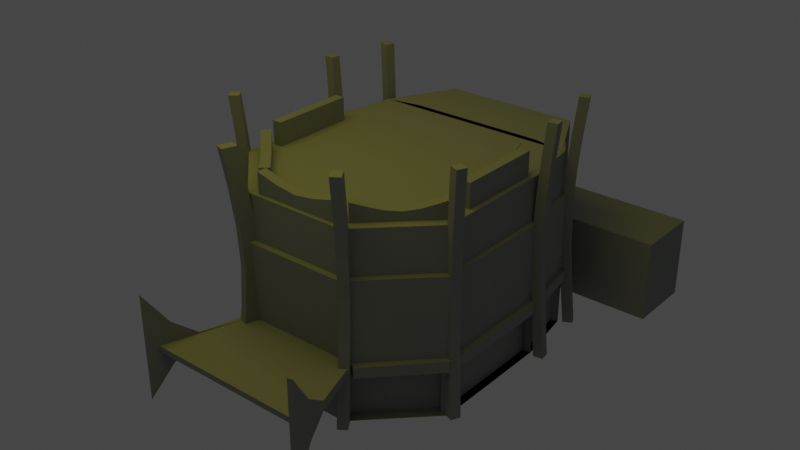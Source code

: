 # Source: hrodno.blend  (saved by Blender 3.3.6; exported with 4.5.12 LTS)
import bpy
from mathutils import Matrix  # noqa: F401  (used for matrix-valued properties, if any)

bpy.ops.wm.read_factory_settings(use_empty=True)
scene = bpy.context.scene
scene.name = 'Scene'

# ---- collections
col_hrodnotheatre = bpy.data.collections.new('HrodnoTheatre'); scene.collection.children.link(col_hrodnotheatre)

# ---- materials (node trees are filled in below, after node groups)
mat_wall = bpy.data.materials.new('wall')
mat_wall.use_transparent_shadow = False

# ---- material node trees
mat_wall.use_nodes = True; mat_wall.node_tree.nodes.clear()
_N = mat_wall.node_tree.nodes; _L = mat_wall.node_tree.links
n0 = _N.new('ShaderNodeBsdfPrincipled'); n0.name = 'Principled BSDF'; n0.location = (10, 300)
n0.distribution = 'GGX'
n0.subsurface_method = 'RANDOM_WALK_SKIN'
n0.inputs[0].default_value = (0.292, 0.3108, 0.2908, 1.0)
n0.inputs[2].default_value = 0.9961
n0.inputs[3].default_value = 1.45
n0.inputs[27].default_value = (0.0, 0.0, 0.0, 1.0)
n0.inputs[28].default_value = 1.0
n1 = _N.new('ShaderNodeOutputMaterial'); n1.name = 'Material Output'; n1.location = (300, 300)
_L.new(n0.outputs[0], n1.inputs[0])
n1.is_active_output = True

# ---- world
world_world = bpy.data.worlds.new('World'); scene.world = world_world
world_world.use_nodes = True; world_world.node_tree.nodes.clear()
_N = world_world.node_tree.nodes; _L = world_world.node_tree.links
n0 = _N.new('ShaderNodeOutputWorld'); n0.name = 'World Output'; n0.location = (300, 300)
n1 = _N.new('ShaderNodeBackground'); n1.name = 'Background'; n1.location = (10, 300)
n1.inputs[0].default_value = (0.05088, 0.05088, 0.05088, 1.0)
_L.new(n1.outputs[0], n0.inputs[0])
n0.is_active_output = True
world_world.color = (0.05088, 0.05088, 0.05088)
world_world.use_sun_shadow = False
world_world.sun_shadow_jitter_overblur = 0.0

# ---- lights
light_area = bpy.data.lights.new('Area', 'AREA')
light_area.color = (1.0, 0.8651, 0.0648)
light_area.transmission_factor = 0.0
light_area.energy = 2.356e+04
light_area.shadow_soft_size = 100.0
light_area.shadow_maximum_resolution = 0.006
light_area.use_absolute_resolution = True
light_area.size = 100.0
light_area.size_y = 1.0

# ---- meshes
me_cube_017 = bpy.data.meshes.new('Cube.017')
me_cube_017.from_pydata([(-1.0, -1.0, -1.123), (-1.0, -1.0, 0.7576), (-1.0, 1.0, -1.123), (-1.0, 1.0, 0.7576), (1.0, -1.0, -1.123), (1.0, -1.0, 0.7576), (1.0, 1.0, -1.123), (1.0, 1.0, 0.7576), (0.0, 1.0, -1.62), (0.0, 1.0, 0.06431), (0.0, -1.0, -1.62), (0.0, -1.0, 0.06431), (0.5, 1.0, 0.307), (0.5, -1.0, -1.45), (0.5, 1.0, -1.45), (0.5, -1.0, 0.307), (-0.5, 1.0, -1.45), (-0.5, -1.0, 0.307), (-0.5, 1.0, 0.307), (-0.5, -1.0, -1.45), (-1.295, -2.662, -15.65), (-1.231, -1.375, -0.8927), (-2.551, 49.73, -15.65), (-2.426, 48.44, -0.8927), (1.295, -2.662, -15.65), (1.23, -1.375, -0.8927), (2.551, 49.73, -15.65), (2.425, 48.44, -0.8927), (-2.843, 36.63, -15.65), (-2.843, 23.53, -15.65), (-2.843, 10.43, -15.65), (-2.703, 11.08, -0.8927), (-2.703, 23.53, -0.8927), (-2.703, 35.98, -0.8927), (2.801, 10.43, -15.65), (2.801, 23.53, -15.65), (2.801, 36.63, -15.65), (2.663, 35.98, -0.8927), (2.663, 23.53, -0.8927), (2.663, 11.08, -0.8927), (-1.933, 35.68, -0.8927), (-1.522, 46.36, -0.8927), (1.529, 46.36, -0.8927), (1.988, 11.93, -0.8927), (1.213, 0.7045, -0.8927), (-1.209, 0.7045, -0.8927), (-1.933, 11.86, -0.8927), (-1.933, 23.53, -0.8927), (1.988, 35.59, -0.8927), (1.988, 23.53, -0.8927), (-2.144, 36.63, -0.8927), (-1.64, 49.73, -0.8927), (1.64, 49.73, -0.8927), (2.199, 10.43, -0.8927), (1.294, -1.068, -0.8927), (-1.294, -1.068, -0.8927), (-2.144, 10.43, -0.8927), (-2.144, 23.53, -0.8927), (2.199, 36.63, -0.8927), (2.199, 23.53, -0.8927), (-1.933, 35.68, -0.8489), (1.988, 35.59, -0.8489), (-1.933, 23.53, -0.8489), (1.988, 23.53, -0.8489), (-1.933, 11.86, -0.8489), (1.988, 11.93, -0.8489), (-1.522, 46.36, -0.8489), (1.529, 46.36, -0.8489), (1.213, 0.7045, -0.8489), (-1.209, 0.7045, -0.8489), (-1.64, 62.42, -0.8927), (-1.64, 62.42, -15.65), (1.64, 62.42, -15.65), (1.64, 62.42, -0.8927), (-1.294, -2.666, -4.514), (-2.551, 49.73, -4.514), (2.551, 49.73, -4.514), (1.294, -2.666, -4.514), (2.801, 36.63, -4.514), (2.801, 23.53, -4.514), (2.801, 10.43, -4.514), (-2.843, 10.43, -4.514), (-2.843, 23.53, -4.514), (-2.843, 36.63, -4.514), (-1.64, 62.42, -4.514), (1.64, 62.42, -4.514), (-1.252, -1.598, -4.455), (-1.252, -1.598, -0.9518), (-2.75, 36.41, -0.9518), (-2.468, 49.08, -0.9518), (2.709, 11.07, -0.9518), (1.251, -1.598, -0.9518), (-2.75, 11.07, -0.9518), (-2.75, 23.74, -0.9518), (2.468, 49.08, -0.9518), (2.709, 36.41, -0.9518), (2.709, 23.74, -0.9518), (1.586, 61.36, -0.9518), (-1.587, 61.36, -0.9518), (-2.468, 49.08, -4.455), (2.468, 49.08, -4.455), (1.251, -1.598, -4.455), (2.709, 36.41, -4.455), (2.709, 23.74, -4.455), (2.709, 11.07, -4.455), (-2.75, 11.07, -4.455), (-2.75, 23.74, -4.455), (-2.75, 36.41, -4.455), (-1.587, 61.36, -4.455), (1.586, 61.36, -4.455), (-2.551, 49.73, -11.76), (2.551, 49.73, -11.76), (1.436, -1.774, -11.75), (2.801, 36.63, -11.76), (2.801, 23.53, -11.76), (2.801, 10.43, -11.76), (-2.843, 10.43, -11.76), (-2.843, 23.53, -11.76), (-2.843, 36.63, -11.76), (-1.64, 62.42, -11.76), (1.64, 62.42, -11.76), (-1.436, -1.774, -11.75), (-1.436, -1.774, -10.85), (-2.551, 49.73, -10.84), (2.551, 49.73, -10.84), (1.436, -1.774, -10.85), (2.801, 36.63, -10.84), (2.801, 23.53, -10.84), (2.801, 10.43, -10.84), (-2.843, 10.43, -10.84), (-2.843, 23.53, -10.84), (-2.843, 36.63, -10.84), (-1.64, 62.42, -10.84), (1.64, 62.42, -10.84), (-2.551, 49.73, -10.84), (-2.551, 49.73, -11.76), (2.551, 49.73, -10.84), (2.551, 49.73, -11.76), (1.436, -1.774, -10.85), (1.436, -1.774, -11.75), (2.801, 36.63, -10.84), (2.801, 36.63, -11.76), (2.801, 23.53, -10.84), (2.801, 23.53, -11.76), (2.801, 10.43, -10.84), (2.801, 10.43, -11.76), (-2.843, 10.43, -10.84), (-2.843, 10.43, -11.76), (-2.843, 23.53, -10.84), (-2.843, 23.53, -11.76), (-2.843, 36.63, -10.84), (-2.843, 36.63, -11.76), (-1.64, 62.42, -10.84), (-1.64, 62.42, -11.76), (1.64, 62.42, -10.84), (1.64, 62.42, -11.76), (-1.436, -1.774, -11.75), (-1.436, -1.774, -10.85), (1.576, -2.456, -10.87), (1.576, -2.456, -11.73), (2.892, 9.633, -10.84), (2.892, 9.633, -11.76), (2.933, 36.63, -10.84), (2.933, 36.63, -11.76), (2.933, 23.53, -10.84), (2.933, 23.53, -11.76), (2.933, 10.43, -10.84), (2.933, 10.43, -11.76), (2.652, 49.87, -10.84), (2.652, 49.87, -11.76), (2.901, 36.78, -10.84), (2.901, 36.78, -11.76), (2.669, 50.38, -10.84), (2.669, 50.38, -11.76), (1.758, 63.07, -10.84), (1.758, 63.07, -11.76), (2.031, -18.68, -11.07), (2.031, -18.68, -11.53), (-2.031, -18.68, -11.53), (-2.031, -18.68, -11.07), (-2.916, 9.786, -10.84), (-2.916, 9.786, -11.76), (-1.51, -2.421, -11.75), (-1.51, -2.421, -10.85), (-2.88, 10.43, -10.84), (-2.88, 10.43, -11.76), (-2.88, 23.53, -10.84), (-2.88, 23.53, -11.76), (-2.88, 36.63, -10.84), (-2.88, 36.63, -11.76), (-2.947, 10.43, -10.84), (-2.947, 10.43, -11.76), (-2.947, 23.53, -10.84), (-2.947, 23.53, -11.76), (-2.947, 36.63, -10.84), (-2.947, 36.63, -11.76), (-2.66, 49.91, -10.84), (-2.66, 49.91, -11.76), (-2.951, 36.81, -10.84), (-2.951, 36.81, -11.76), (-2.604, 50.01, -10.84), (-2.604, 50.01, -11.76), (-1.692, 62.71, -10.84), (-1.692, 62.71, -11.76), (-2.815, 10.67, -15.65), (-1.267, -2.42, -15.65), (-2.815, 10.67, -11.76), (-1.409, -1.532, -11.75), (-2.688, 36.63, -15.65), (-2.688, 23.53, -15.65), (-2.688, 10.43, -15.65), (-2.688, 10.43, -11.76), (-2.688, 23.53, -11.76), (-2.688, 36.63, -11.76), (-2.472, 49.59, -11.76), (-2.472, 49.59, -15.65), (-2.763, 36.49, -15.65), (-2.763, 36.49, -11.76), (-2.453, 49.19, -11.76), (-2.453, 49.19, -15.65), (-1.542, 61.88, -11.76), (-1.542, 61.88, -15.65), (1.248, -0.1438, -11.74), (1.107, -1.032, -15.64), (2.613, 12.06, -15.64), (2.613, 12.06, -11.75), (2.609, 10.43, -15.65), (2.609, 23.53, -15.65), (2.609, 36.63, -15.65), (2.609, 36.63, -11.76), (2.609, 23.53, -11.76), (2.609, 10.43, -11.76), (2.39, 49.49, -11.76), (2.39, 49.49, -15.65), (2.64, 36.39, -15.65), (2.64, 36.39, -11.76), (2.324, 48.48, -11.76), (2.324, 48.48, -15.65), (1.413, 61.17, -11.76), (1.413, 61.17, -15.65), (-4.031, 75.3, -15.65), (-4.031, 75.3, -8.97), (-4.031, 61.41, -15.65), (-4.031, 61.41, -8.97), (4.031, 75.3, -15.65), (4.031, 75.3, -8.97), (4.031, 61.41, -15.65), (4.031, 61.41, -8.97), (-2.571, 12.93, -1.218), (-2.571, 12.93, 0.6487), (-2.409, 14.34, -1.218), (-2.409, 14.34, 0.6487), (-1.157, 0.5672, -1.218), (-1.157, 0.5672, 0.6487), (-0.9949, 1.981, -1.218), (-0.9949, 1.981, 0.6487), (-1.231, 4.042, -1.454), (-1.466, 6.102, -1.652), (-1.702, 8.163, -1.729), (-1.938, 10.22, -1.652), (-2.173, 12.28, -1.454), (-2.173, 12.28, 0.3427), (-1.938, 10.22, 0.08473), (-1.702, 8.163, -0.02378), (-1.466, 6.102, 0.08473), (-1.231, 4.042, 0.3427), (-2.335, 10.87, -1.454), (-2.1, 8.809, -1.652), (-1.864, 6.748, -1.729), (-1.628, 4.688, -1.652), (-1.392, 2.628, -1.454), (-1.392, 2.628, 0.3427), (-1.628, 4.688, 0.08473), (-1.864, 6.748, -0.02378), (-2.1, 8.809, 0.08473), (-2.335, 10.87, 0.3427), (1.227, 0.6414, -1.255), (1.227, 0.6414, 0.5897), (1.066, 2.056, -1.255), (1.066, 2.056, 0.5897), (2.642, 13.0, -1.255), (2.642, 13.0, 0.5897), (2.48, 14.42, -1.255), (2.48, 14.42, 0.5897), (2.244, 12.36, -1.531), (2.008, 10.3, -1.761), (1.773, 8.237, -1.852), (1.537, 6.176, -1.761), (1.301, 4.116, -1.531), (1.301, 4.116, 0.2323), (1.537, 6.176, -0.06902), (1.773, 8.237, -0.1958), (2.008, 10.3, -0.06902), (2.244, 12.36, 0.2323), (1.463, 2.702, -1.531), (1.699, 4.762, -1.761), (1.934, 6.823, -1.852), (2.17, 8.883, -1.761), (2.406, 10.94, -1.531), (2.406, 10.94, 0.2323), (2.17, 8.883, -0.06902), (1.934, 6.823, -0.1958), (1.699, 4.762, -0.06902), (1.463, 2.702, 0.2323), (2.6, 17.48, -1.0), (2.6, 17.48, 1.0), (2.371, 17.48, -1.0), (2.371, 17.48, 1.0), (2.6, 34.96, -1.0), (2.6, 34.96, 1.0), (2.371, 34.96, -1.0), (2.371, 34.96, 1.0), (-2.347, 16.23, -1.0), (-2.347, 16.23, 1.0), (-2.576, 16.23, -1.0), (-2.576, 16.23, 1.0), (-2.347, 33.71, -1.0), (-2.347, 33.71, 1.0), (-2.576, 33.71, -1.0), (-2.576, 33.71, 1.0), (-1.561, -5.603, -16.15), (-1.554, -5.423, 2.709), (-1.455, -2.847, -16.15), (-1.448, -2.667, 2.709), (-1.345, -6.243, -16.15), (-1.338, -6.063, 2.709), (-1.238, -3.487, -16.15), (-1.231, -3.307, 2.709), (-1.486, -4.394, -12.87), (-1.428, -3.48, -9.629), (-1.406, -3.122, -6.446), (-1.428, -3.465, -3.343), (-1.482, -4.313, -0.301), (-1.376, -1.557, -0.301), (-1.321, -0.7091, -3.343), (-1.299, -0.3663, -6.446), (-1.322, -0.7233, -9.629), (-1.379, -1.638, -12.87), (-1.159, -2.197, -0.301), (-1.104, -1.349, -3.343), (-1.082, -1.006, -6.446), (-1.105, -1.363, -9.629), (-1.162, -2.278, -12.87), (-1.266, -4.953, -0.301), (-1.211, -4.105, -3.343), (-1.189, -3.762, -6.446), (-1.211, -4.119, -9.629), (-1.269, -5.034, -12.87), (1.43, -5.691, -15.45), (1.419, -5.551, 3.412), (1.262, -3.544, -15.45), (1.251, -3.404, 3.412), (1.619, -4.562, -15.45), (1.608, -4.422, 3.412), (1.451, -2.415, -15.45), (1.44, -2.275, 3.412), (1.374, -4.553, -12.17), (1.332, -3.692, -8.927), (1.316, -3.355, -5.744), (1.332, -3.681, -2.641), (1.37, -4.49, 0.4014), (1.202, -2.343, 0.4014), (1.164, -1.534, -2.641), (1.148, -1.208, -5.744), (1.165, -1.545, -8.927), (1.207, -2.406, -12.17), (1.39, -1.214, 0.4014), (1.353, -0.4049, -2.641), (1.337, -0.07875, -5.744), (1.353, -0.416, -8.927), (1.395, -1.278, -12.17), (1.558, -3.361, 0.4014), (1.52, -2.552, -2.641), (1.505, -2.226, -5.744), (1.521, -2.563, -8.927), (1.563, -3.425, -12.17), (2.987, 9.067, -15.45), (2.973, 9.121, 3.412), (2.778, 9.888, -15.45), (2.765, 9.942, 3.412), (3.081, 10.89, -15.45), (3.067, 10.94, 3.412), (2.872, 11.71, -15.45), (2.858, 11.77, 3.412), (2.901, 9.67, -12.17), (2.836, 10.13, -8.927), (2.81, 10.31, -5.744), (2.835, 10.13, -2.641), (2.895, 9.694, 0.4014), (2.686, 10.52, 0.4014), (2.626, 10.95, -2.641), (2.602, 11.13, -5.744), (2.627, 10.95, -8.927), (2.692, 10.49, -12.17), (2.78, 12.34, 0.4014), (2.72, 12.78, -2.641), (2.696, 12.95, -5.744), (2.721, 12.77, -8.927), (2.786, 12.31, -12.17), (2.989, 11.52, 0.4014), (2.929, 11.95, -2.641), (2.904, 12.13, -5.744), (2.93, 11.95, -8.927), (2.995, 11.49, -12.17), (3.196, 35.53, -15.45), (3.181, 35.51, 3.412), (2.969, 35.26, -15.45), (2.954, 35.24, 3.412), (3.165, 37.51, -15.45), (3.15, 37.49, 3.412), (2.938, 37.24, -15.45), (2.923, 37.22, 3.412), (3.086, 35.64, -12.17), (3.003, 35.72, -8.927), (2.971, 35.76, -5.744), (3.002, 35.72, -2.641), (3.079, 35.63, 0.4014), (2.853, 35.36, 0.4014), (2.775, 35.45, -2.641), (2.744, 35.49, -5.744), (2.777, 35.45, -8.927), (2.859, 35.37, -12.17), (2.822, 37.34, 0.4014), (2.744, 37.43, -2.641), (2.713, 37.47, -5.744), (2.745, 37.43, -8.927), (2.828, 37.35, -12.17), (3.048, 37.61, 0.4014), (2.971, 37.7, -2.641), (2.94, 37.74, -5.744), (2.972, 37.71, -8.927), (3.055, 37.62, -12.17), (2.906, 50.21, -15.45), (2.892, 50.15, 3.412), (2.697, 49.39, -15.45), (2.683, 49.34, 3.412), (2.813, 52.03, -15.45), (2.799, 51.98, 3.412), (2.604, 51.22, -15.45), (2.59, 51.17, 3.412), (2.797, 50.05, -12.17), (2.715, 49.93, -8.927), (2.682, 49.88, -5.744), (2.714, 49.92, -2.641), (2.791, 50.02, 0.4014), (2.582, 49.21, 0.4014), (2.504, 49.11, -2.641), (2.473, 49.07, -5.744), (2.506, 49.12, -8.927), (2.588, 49.24, -12.17), (2.489, 51.04, 0.4014), (2.412, 50.94, -2.641), (2.381, 50.9, -5.744), (2.413, 50.95, -8.927), (2.495, 51.06, -12.17), (2.698, 51.85, 0.4014), (2.621, 51.75, -2.641), (2.59, 51.71, -5.744), (2.622, 51.76, -8.927), (2.704, 51.88, -12.17), (-2.819, 52.38, -15.45), (-2.804, 52.34, 3.412), (-2.601, 51.77, -15.45), (-2.586, 51.73, 3.412), (-2.888, 50.48, -15.45), (-2.874, 50.44, 3.412), (-2.67, 49.87, -15.45), (-2.656, 49.83, 3.412), (-2.725, 51.87, -12.17), (-2.655, 51.48, -8.927), (-2.627, 51.33, -5.744), (-2.654, 51.48, -2.641), (-2.719, 51.85, 0.4014), (-2.501, 51.24, 0.4014), (-2.436, 50.87, -2.641), (-2.409, 50.72, -5.744), (-2.437, 50.87, -8.927), (-2.507, 51.26, -12.17), (-2.57, 49.34, 0.4014), (-2.505, 48.96, -2.641), (-2.479, 48.81, -5.744), (-2.506, 48.97, -8.927), (-2.577, 49.36, -12.17), (-2.788, 49.95, 0.4014), (-2.723, 49.57, -2.641), (-2.697, 49.42, -5.744), (-2.724, 49.57, -8.927), (-2.795, 49.96, -12.17), (-3.213, 38.79, -15.45), (-3.198, 38.78, 3.412), (-2.984, 38.64, -15.45), (-2.969, 38.64, 3.412), (-3.229, 36.79, -15.45), (-3.214, 36.78, 3.412), (-3.001, 36.65, -15.45), (-2.986, 36.64, 3.412), (-3.108, 38.48, -12.17), (-3.029, 38.25, -8.927), (-2.998, 38.15, -5.744), (-3.028, 38.25, -2.641), (-3.101, 38.48, 0.4014), (-2.873, 38.33, 0.4014), (-2.8, 38.1, -2.641), (-2.77, 38.01, -5.744), (-2.801, 38.1, -8.927), (-2.88, 38.34, -12.17), (-2.889, 36.34, 0.4014), (-2.816, 36.11, -2.641), (-2.786, 36.02, -5.744), (-2.817, 36.11, -8.927), (-2.896, 36.34, -12.17), (-3.118, 36.48, 0.4014), (-3.044, 36.25, -2.641), (-3.014, 36.16, -5.744), (-3.045, 36.25, -8.927), (-3.124, 36.48, -12.17), (-3.144, 10.37, -15.45), (-3.132, 10.45, 3.412), (-2.96, 11.56, -15.45), (-2.948, 11.64, 3.412), (-3.008, 8.761, -15.45), (-2.996, 8.838, 3.412), (-2.824, 9.951, -15.45), (-2.812, 10.03, 3.412), (-3.042, 10.73, -12.17), (-2.964, 11.0, -8.927), (-2.934, 11.11, -5.744), (-2.963, 11.01, -2.641), (-3.036, 10.76, 0.4014), (-2.852, 11.95, 0.4014), (-2.779, 12.2, -2.641), (-2.75, 12.3, -5.744), (-2.78, 12.19, -8.927), (-2.858, 11.92, -12.17), (-2.716, 10.35, 0.4014), (-2.643, 10.59, -2.641), (-2.614, 10.69, -5.744), (-2.644, 10.59, -8.927), (-2.721, 10.31, -12.17), (-2.9, 9.157, 0.4014), (-2.827, 9.402, -2.641), (-2.798, 9.501, -5.744), (-2.828, 9.395, -8.927), (-2.905, 9.122, -12.17), (2.205, -21.98, -6.696), (2.205, -21.98, -15.27), (1.502, -2.949, -10.87), (1.502, -2.949, -11.63), (1.678, -7.706, -10.87), (1.854, -12.46, -10.87), (2.03, -17.22, -9.428), (2.03, -17.22, -12.72), (1.854, -12.46, -11.65), (1.678, -7.706, -11.63), (2.205, -21.98, -10.95), (1.502, -2.949, -11.46), (2.03, -17.22, -11.11), (1.854, -12.46, -11.47), (1.678, -7.706, -11.46), (2.097, -22.29, -6.696), (2.097, -22.29, -15.27), (1.393, -3.256, -10.87), (1.393, -3.256, -11.63), (1.569, -8.014, -10.87), (1.745, -12.77, -10.87), (1.921, -17.53, -9.428), (1.921, -17.53, -12.72), (1.745, -12.77, -11.65), (1.569, -8.014, -11.63), (2.097, -22.29, -10.95), (1.393, -3.256, -11.46), (1.921, -17.53, -11.11), (1.745, -12.77, -11.47), (1.569, -8.014, -11.46), (-2.119, -21.0, -6.696), (-2.119, -21.0, -15.27), (-1.323, -2.244, -10.87), (-1.323, -2.244, -11.63), (-1.522, -6.932, -10.87), (-1.721, -11.62, -10.87), (-1.92, -16.31, -9.428), (-1.92, -16.31, -12.72), (-1.721, -11.62, -11.65), (-1.522, -6.932, -11.63), (-2.119, -21.0, -10.95), (-1.323, -2.244, -11.46), (-1.92, -16.31, -11.11), (-1.721, -11.62, -11.47), (-1.522, -6.932, -11.46)], [(38, 96), (21, 55), (54, 25), (39, 53), (56, 31), (37, 58), (59, 38), (33, 50), (57, 32), (37, 95), (31, 92), (87, 21), (25, 91), (90, 39), (32, 93), (88, 33)], [(0, 1, 3, 2), (14, 12, 7, 6), (6, 7, 5, 4), (19, 17, 1, 0), (14, 6, 4, 13), (18, 3, 1, 17), (12, 9, 11, 15), (16, 8, 10, 19), (13, 15, 11, 10), (16, 18, 9, 8), (4, 5, 15, 13), (7, 12, 15, 5), (8, 14, 13, 10), (8, 9, 12, 14), (2, 3, 18, 16), (2, 16, 19, 0), (9, 18, 17, 11), (10, 11, 17, 19), (111, 26, 237, 236), (82, 81, 105, 106), (30, 34, 24, 20), (27, 23, 51, 52), (22, 26, 36, 28), (28, 36, 35, 29), (29, 35, 34, 30), (76, 85, 109, 100), (83, 82, 106, 107), (23, 70, 98, 89), (77, 80, 104, 101), (40, 47, 62, 60), (43, 49, 63, 65), (44, 43, 65, 68), (47, 46, 64, 62), (40, 41, 51, 50), (41, 42, 52, 51), (43, 44, 54, 53), (44, 45, 55, 54), (45, 46, 56, 55), (46, 47, 57, 56), (47, 40, 50, 57), (42, 48, 58, 52), (48, 49, 59, 58), (49, 43, 53, 59), (65, 64, 69, 68), (67, 66, 60, 61), (61, 60, 62, 63), (63, 62, 64, 65), (45, 44, 68, 69), (41, 40, 60, 66), (48, 42, 67, 61), (46, 45, 69, 64), (42, 41, 66, 67), (49, 48, 61, 63), (84, 70, 73, 85), (26, 22, 71, 72), (23, 27, 73, 70), (123, 75, 84, 132), (132, 84, 85, 133), (130, 82, 83, 131), (129, 81, 82, 130), (122, 74, 81, 129), (127, 79, 80, 128), (126, 78, 79, 127), (124, 76, 78, 126), (125, 77, 74, 122), (128, 80, 77, 125), (74, 77, 101, 86), (131, 83, 75, 123), (107, 88, 89, 99), (104, 90, 91, 101), (101, 91, 87, 86), (100, 94, 95, 102), (102, 95, 96, 103), (103, 96, 90, 104), (86, 87, 92, 105), (105, 92, 93, 106), (106, 93, 88, 107), (99, 89, 98, 108), (94, 100, 109, 97), (75, 83, 107, 99), (81, 74, 86, 105), (80, 79, 103, 104), (70, 84, 108, 98), (79, 78, 102, 103), (85, 73, 97, 109), (78, 76, 100, 102), (73, 27, 94, 97), (84, 75, 99, 108), (51, 23, 89, 88, 93, 92, 87, 91, 90, 96, 95, 94, 27, 52, 58, 59, 53, 54, 55, 56, 57, 50), (118, 110, 214, 217), (112, 24, 223, 222), (24, 112, 121, 20), (26, 111, 232, 233), (35, 36, 228, 227), (113, 114, 230, 229), (116, 30, 204, 206), (28, 29, 209, 208), (116, 117, 212, 211), (71, 119, 120, 72), (71, 22, 219, 221), (122, 129, 146, 157), (76, 124, 133, 85), (112, 115, 145, 139), (118, 117, 149, 151), (127, 128, 144, 142), (110, 118, 151, 135), (117, 116, 147, 149), (126, 127, 142, 140), (116, 121, 156, 147), (124, 126, 140, 136), (120, 133, 154, 155), (119, 132, 133, 120), (123, 132, 152, 134), (136, 137, 173, 172), (151, 150, 198, 199), (138, 139, 159, 158), (138, 157, 179, 176), (136, 140, 170, 168), (142, 144, 166, 164), (143, 141, 163, 165), (157, 146, 180, 183), (150, 151, 189, 188), (148, 150, 188, 186), (135, 134, 200, 201), (133, 124, 136, 154), (121, 112, 139, 156), (129, 130, 148, 146), (119, 110, 135, 153), (131, 123, 134, 150), (113, 111, 137, 141), (130, 131, 150, 148), (111, 120, 155, 137), (128, 125, 138, 144), (114, 113, 141, 143), (132, 119, 153, 152), (125, 122, 157, 138), (115, 114, 143, 145), (161, 160, 158, 159), (145, 144, 160, 161), (144, 138, 158, 160), (139, 145, 161, 159), (163, 162, 164, 165), (165, 164, 166, 167), (144, 145, 167, 166), (145, 143, 165, 167), (141, 140, 162, 163), (140, 142, 164, 162), (169, 168, 170, 171), (140, 141, 171, 170), (141, 137, 169, 171), (137, 136, 168, 169), (172, 173, 175, 174), (154, 136, 172, 174), (155, 154, 174, 175), (137, 155, 175, 173), (177, 176, 179, 178), (139, 138, 176, 177), (156, 139, 177, 178), (157, 156, 178, 179), (182, 183, 180, 181), (146, 147, 181, 180), (147, 156, 182, 181), (156, 157, 183, 182), (184, 186, 192, 190), (185, 184, 190, 191), (151, 149, 187, 189), (147, 146, 184, 185), (146, 148, 186, 184), (149, 147, 185, 187), (191, 190, 192, 193), (193, 192, 194, 195), (187, 185, 191, 193), (186, 188, 194, 192), (189, 187, 193, 195), (188, 189, 195, 194), (199, 198, 196, 197), (150, 134, 196, 198), (134, 135, 197, 196), (135, 151, 199, 197), (201, 200, 202, 203), (134, 152, 202, 200), (152, 153, 203, 202), (153, 135, 201, 203), (205, 207, 206, 204), (20, 121, 207, 205), (30, 20, 205, 204), (121, 116, 206, 207), (210, 211, 212, 209), (209, 212, 213, 208), (118, 28, 208, 213), (30, 116, 211, 210), (117, 118, 213, 212), (29, 30, 210, 209), (216, 217, 214, 215), (28, 118, 217, 216), (110, 22, 215, 214), (22, 28, 216, 215), (219, 218, 220, 221), (119, 71, 221, 220), (22, 110, 218, 219), (110, 119, 220, 218), (224, 225, 222, 223), (24, 34, 224, 223), (34, 115, 225, 224), (115, 112, 222, 225), (228, 229, 230, 227), (227, 230, 231, 226), (115, 34, 226, 231), (36, 113, 229, 228), (114, 115, 231, 230), (34, 35, 227, 226), (233, 232, 235, 234), (113, 36, 234, 235), (36, 26, 233, 234), (111, 113, 235, 232), (236, 237, 239, 238), (26, 72, 239, 237), (120, 111, 236, 238), (72, 120, 238, 239), (240, 241, 243, 242), (242, 243, 247, 246), (246, 247, 245, 244), (244, 245, 241, 240), (242, 246, 244, 240), (247, 243, 241, 245), (248, 249, 251, 250), (256, 265, 255, 254), (254, 255, 253, 252), (266, 275, 249, 248), (256, 254, 252, 270), (261, 251, 249, 275), (255, 265, 271, 253), (265, 264, 272, 271), (264, 263, 273, 272), (263, 262, 274, 273), (262, 261, 275, 274), (250, 260, 266, 248), (260, 259, 267, 266), (259, 258, 268, 267), (258, 257, 269, 268), (257, 256, 270, 269), (252, 253, 271, 270), (270, 271, 272, 269), (269, 272, 273, 268), (268, 273, 274, 267), (267, 274, 275, 266), (250, 251, 261, 260), (260, 261, 262, 259), (259, 262, 263, 258), (258, 263, 264, 257), (257, 264, 265, 256), (276, 277, 279, 278), (284, 293, 283, 282), (282, 283, 281, 280), (294, 303, 277, 276), (284, 282, 280, 298), (289, 279, 277, 303), (283, 293, 299, 281), (293, 292, 300, 299), (292, 291, 301, 300), (291, 290, 302, 301), (290, 289, 303, 302), (278, 288, 294, 276), (288, 287, 295, 294), (287, 286, 296, 295), (286, 285, 297, 296), (285, 284, 298, 297), (280, 281, 299, 298), (298, 299, 300, 297), (297, 300, 301, 296), (296, 301, 302, 295), (295, 302, 303, 294), (278, 279, 289, 288), (288, 289, 290, 287), (287, 290, 291, 286), (286, 291, 292, 285), (285, 292, 293, 284), (304, 305, 307, 306), (306, 307, 311, 310), (310, 311, 309, 308), (308, 309, 305, 304), (306, 310, 308, 304), (311, 307, 305, 309), (312, 313, 315, 314), (314, 315, 319, 318), (318, 319, 317, 316), (316, 317, 313, 312), (314, 318, 316, 312), (319, 315, 313, 317), (332, 321, 323, 333), (333, 323, 327, 338), (338, 327, 325, 343), (343, 325, 321, 332), (322, 326, 324, 320), (327, 323, 321, 325), (324, 347, 328, 320), (347, 346, 329, 328), (346, 345, 330, 329), (345, 344, 331, 330), (344, 343, 332, 331), (326, 342, 347, 324), (342, 341, 346, 347), (341, 340, 345, 346), (340, 339, 344, 345), (339, 338, 343, 344), (322, 337, 342, 326), (337, 336, 341, 342), (336, 335, 340, 341), (335, 334, 339, 340), (334, 333, 338, 339), (320, 328, 337, 322), (328, 329, 336, 337), (329, 330, 335, 336), (330, 331, 334, 335), (331, 332, 333, 334), (360, 349, 351, 361), (361, 351, 355, 366), (366, 355, 353, 371), (371, 353, 349, 360), (350, 354, 352, 348), (355, 351, 349, 353), (352, 375, 356, 348), (375, 374, 357, 356), (374, 373, 358, 357), (373, 372, 359, 358), (372, 371, 360, 359), (354, 370, 375, 352), (370, 369, 374, 375), (369, 368, 373, 374), (368, 367, 372, 373), (367, 366, 371, 372), (350, 365, 370, 354), (365, 364, 369, 370), (364, 363, 368, 369), (363, 362, 367, 368), (362, 361, 366, 367), (348, 356, 365, 350), (356, 357, 364, 365), (357, 358, 363, 364), (358, 359, 362, 363), (359, 360, 361, 362), (388, 377, 379, 389), (389, 379, 383, 394), (394, 383, 381, 399), (399, 381, 377, 388), (378, 382, 380, 376), (383, 379, 377, 381), (380, 403, 384, 376), (403, 402, 385, 384), (402, 401, 386, 385), (401, 400, 387, 386), (400, 399, 388, 387), (382, 398, 403, 380), (398, 397, 402, 403), (397, 396, 401, 402), (396, 395, 400, 401), (395, 394, 399, 400), (378, 393, 398, 382), (393, 392, 397, 398), (392, 391, 396, 397), (391, 390, 395, 396), (390, 389, 394, 395), (376, 384, 393, 378), (384, 385, 392, 393), (385, 386, 391, 392), (386, 387, 390, 391), (387, 388, 389, 390), (416, 405, 407, 417), (417, 407, 411, 422), (422, 411, 409, 427), (427, 409, 405, 416), (406, 410, 408, 404), (411, 407, 405, 409), (408, 431, 412, 404), (431, 430, 413, 412), (430, 429, 414, 413), (429, 428, 415, 414), (428, 427, 416, 415), (410, 426, 431, 408), (426, 425, 430, 431), (425, 424, 429, 430), (424, 423, 428, 429), (423, 422, 427, 428), (406, 421, 426, 410), (421, 420, 425, 426), (420, 419, 424, 425), (419, 418, 423, 424), (418, 417, 422, 423), (404, 412, 421, 406), (412, 413, 420, 421), (413, 414, 419, 420), (414, 415, 418, 419), (415, 416, 417, 418), (444, 433, 435, 445), (445, 435, 439, 450), (450, 439, 437, 455), (455, 437, 433, 444), (434, 438, 436, 432), (439, 435, 433, 437), (436, 459, 440, 432), (459, 458, 441, 440), (458, 457, 442, 441), (457, 456, 443, 442), (456, 455, 444, 443), (438, 454, 459, 436), (454, 453, 458, 459), (453, 452, 457, 458), (452, 451, 456, 457), (451, 450, 455, 456), (434, 449, 454, 438), (449, 448, 453, 454), (448, 447, 452, 453), (447, 446, 451, 452), (446, 445, 450, 451), (432, 440, 449, 434), (440, 441, 448, 449), (441, 442, 447, 448), (442, 443, 446, 447), (443, 444, 445, 446), (472, 461, 463, 473), (473, 463, 467, 478), (478, 467, 465, 483), (483, 465, 461, 472), (462, 466, 464, 460), (467, 463, 461, 465), (464, 487, 468, 460), (487, 486, 469, 468), (486, 485, 470, 469), (485, 484, 471, 470), (484, 483, 472, 471), (466, 482, 487, 464), (482, 481, 486, 487), (481, 480, 485, 486), (480, 479, 484, 485), (479, 478, 483, 484), (462, 477, 482, 466), (477, 476, 481, 482), (476, 475, 480, 481), (475, 474, 479, 480), (474, 473, 478, 479), (460, 468, 477, 462), (468, 469, 476, 477), (469, 470, 475, 476), (470, 471, 474, 475), (471, 472, 473, 474), (500, 489, 491, 501), (501, 491, 495, 506), (506, 495, 493, 511), (511, 493, 489, 500), (490, 494, 492, 488), (495, 491, 489, 493), (492, 515, 496, 488), (515, 514, 497, 496), (514, 513, 498, 497), (513, 512, 499, 498), (512, 511, 500, 499), (494, 510, 515, 492), (510, 509, 514, 515), (509, 508, 513, 514), (508, 507, 512, 513), (507, 506, 511, 512), (490, 505, 510, 494), (505, 504, 509, 510), (504, 503, 508, 509), (503, 502, 507, 508), (502, 501, 506, 507), (488, 496, 505, 490), (496, 497, 504, 505), (497, 498, 503, 504), (498, 499, 502, 503), (499, 500, 501, 502), (528, 517, 519, 529), (529, 519, 523, 534), (534, 523, 521, 539), (539, 521, 517, 528), (518, 522, 520, 516), (523, 519, 517, 521), (520, 543, 524, 516), (543, 542, 525, 524), (542, 541, 526, 525), (541, 540, 527, 526), (540, 539, 528, 527), (522, 538, 543, 520), (538, 537, 542, 543), (537, 536, 541, 542), (536, 535, 540, 541), (535, 534, 539, 540), (518, 533, 538, 522), (533, 532, 537, 538), (532, 531, 536, 537), (531, 530, 535, 536), (530, 529, 534, 535), (516, 524, 533, 518), (524, 525, 532, 533), (525, 526, 531, 532), (526, 527, 530, 531), (527, 528, 529, 530), (558, 553, 547, 555), (554, 545, 551, 556), (556, 551, 552, 557), (557, 552, 553, 558), (549, 557, 558, 548), (550, 556, 557, 549), (544, 554, 556, 550), (548, 558, 555, 546), (573, 570, 562, 568), (569, 571, 566, 560), (571, 572, 567, 566), (572, 573, 568, 567), (564, 563, 573, 572), (565, 564, 572, 571), (559, 565, 571, 569), (563, 561, 570, 573), (544, 550, 565, 559), (545, 554, 569, 560), (547, 553, 568, 562), (546, 555, 570, 561), (548, 546, 561, 563), (549, 548, 563, 564), (550, 549, 564, 565), (551, 545, 560, 566), (552, 551, 566, 567), (553, 552, 567, 568), (554, 544, 559, 569), (555, 547, 562, 570), (588, 583, 577, 585), (584, 575, 581, 586), (586, 581, 582, 587), (587, 582, 583, 588), (579, 587, 588, 578), (580, 586, 587, 579), (574, 584, 586, 580), (578, 588, 585, 576)])
_uv = me_cube_017.uv_layers.new(name='UVMap')
_uv.uv.foreach_set('vector', [0.375, 0.0, 0.625, 0.0, 0.625, 0.25, 0.375, 0.25, 0.375, 0.4375, 0.625, 0.4375, 0.625, 0.5, 0.375, 0.5, 0.375, 0.5, 0.625, 0.5, 0.625, 0.75, 0.375, 0.75, 0.375, 0.9375, 0.625, 0.9375, 0.625, 1.0, 0.375, 1.0, 0.3125, 0.5, 0.375, 0.5, 0.375, 0.75, 0.3125, 0.75, 0.8125, 0.5, 0.875, 0.5, 0.875, 0.75, 0.8125, 0.75, 0.6875, 0.5, 0.75, 0.5, 0.75, 0.75, 0.6875, 0.75, 0.1875, 0.5, 0.25, 0.5, 0.25, 0.75, 0.1875, 0.75, 0.375, 0.8125, 0.625, 0.8125, 0.625, 0.875, 0.375, 0.875, 0.375, 0.3125, 0.625, 0.3125, 0.625, 0.375, 0.375, 0.375, 0.375, 0.75, 0.625, 0.75, 0.625, 0.8125, 0.375, 0.8125, 0.625, 0.5, 0.6875, 0.5, 0.6875, 0.75, 0.625, 0.75, 0.25, 0.5, 0.3125, 0.5, 0.3125, 0.75, 0.25, 0.75, 0.375, 0.375, 0.625, 0.375, 0.625, 0.4375, 0.375, 0.4375, 0.375, 0.25, 0.625, 0.25, 0.625, 0.3125, 0.375, 0.3125, 0.125, 0.5, 0.1875, 0.5, 0.1875, 0.75, 0.125, 0.75, 0.75, 0.5, 0.8125, 0.5, 0.8125, 0.75, 0.75, 0.75, 0.375, 0.875, 0.625, 0.875, 0.625, 0.9375, 0.375, 0.9375, 0.4409, 0.5, 0.375, 0.5, 0.375, 0.5, 0.4409, 0.5, 0.5637, 0.125, 0.5637, 0.0625, 0.5637, 0.0625, 0.5637, 0.125, 0.125, 0.6875, 0.375, 0.6875, 0.375, 0.75, 0.125, 0.75, 0.625, 0.5, 0.625, 0.25, 0.625, 0.25, 0.625, 0.5, 0.125, 0.5, 0.375, 0.5, 0.375, 0.5625, 0.125, 0.5625, 0.125, 0.5625, 0.375, 0.5625, 0.375, 0.625, 0.125, 0.625, 0.125, 0.625, 0.375, 0.625, 0.375, 0.6875, 0.125, 0.6875, 0.5637, 0.5, 0.5637, 0.5, 0.5637, 0.5, 0.5637, 0.5, 0.5637, 0.1875, 0.5637, 0.125, 0.5637, 0.125, 0.5637, 0.1875, 0.625, 0.25, 0.625, 0.25, 0.625, 0.25, 0.625, 0.25, 0.5637, 0.75, 0.5637, 0.6875, 0.5637, 0.6875, 0.5637, 0.75, 0.8629, 0.567, 0.8629, 0.625, 0.8629, 0.625, 0.8629, 0.567, 0.6371, 0.6804, 0.6371, 0.625, 0.6371, 0.625, 0.6371, 0.6804, 0.6468, 0.7339, 0.6371, 0.6804, 0.6371, 0.6804, 0.6468, 0.7339, 0.8629, 0.625, 0.8629, 0.6807, 0.8629, 0.6807, 0.8629, 0.625, 0.8629, 0.567, 0.8588, 0.5161, 0.875, 0.5, 0.875, 0.5625, 0.8588, 0.5161, 0.6416, 0.5161, 0.625, 0.5, 0.875, 0.5, 0.6371, 0.6804, 0.6468, 0.7339, 0.625, 0.75, 0.625, 0.6875, 0.6468, 0.7339, 0.8538, 0.7339, 0.875, 0.75, 0.625, 0.75, 0.8538, 0.7339, 0.8629, 0.6807, 0.875, 0.6875, 0.875, 0.75, 0.8629, 0.6807, 0.8629, 0.625, 0.875, 0.625, 0.875, 0.6875, 0.8629, 0.625, 0.8629, 0.567, 0.875, 0.5625, 0.875, 0.625, 0.6416, 0.5161, 0.6371, 0.5675, 0.625, 0.5625, 0.625, 0.5, 0.6371, 0.5675, 0.6371, 0.625, 0.625, 0.625, 0.625, 0.5625, 0.6371, 0.625, 0.6371, 0.6804, 0.625, 0.6875, 0.625, 0.625, 0.6371, 0.6804, 0.8629, 0.6807, 0.8538, 0.7339, 0.6468, 0.7339, 0.6416, 0.5161, 0.8588, 0.5161, 0.8629, 0.567, 0.6371, 0.5675, 0.6371, 0.5675, 0.8629, 0.567, 0.8629, 0.625, 0.6371, 0.625, 0.6371, 0.625, 0.8629, 0.625, 0.8629, 0.6807, 0.6371, 0.6804, 0.8538, 0.7339, 0.6468, 0.7339, 0.6468, 0.7339, 0.8538, 0.7339, 0.8588, 0.5161, 0.8629, 0.567, 0.8629, 0.567, 0.8588, 0.5161, 0.6371, 0.5675, 0.6416, 0.5161, 0.6416, 0.5161, 0.6371, 0.5675, 0.8629, 0.6807, 0.8538, 0.7339, 0.8538, 0.7339, 0.8629, 0.6807, 0.6416, 0.5161, 0.8588, 0.5161, 0.8588, 0.5161, 0.6416, 0.5161, 0.6371, 0.625, 0.6371, 0.5675, 0.6371, 0.5675, 0.6371, 0.625, 0.5637, 0.25, 0.625, 0.25, 0.625, 0.5, 0.5637, 0.5, 0.375, 0.5, 0.125, 0.5, 0.125, 0.5, 0.375, 0.5, 0.625, 0.25, 0.625, 0.5, 0.625, 0.5, 0.625, 0.25, 0.4566, 0.25, 0.5637, 0.25, 0.5637, 0.25, 0.4566, 0.25, 0.4566, 0.25, 0.5637, 0.25, 0.5637, 0.5, 0.4566, 0.5, 0.4566, 0.125, 0.5637, 0.125, 0.5637, 0.1875, 0.4566, 0.1875, 0.4566, 0.0625, 0.5637, 0.0625, 0.5637, 0.125, 0.4566, 0.125, 0.4566, 0.0, 0.5637, 0.0, 0.5637, 0.0625, 0.4566, 0.0625, 0.4566, 0.625, 0.5637, 0.625, 0.5637, 0.6875, 0.4566, 0.6875, 0.4566, 0.5625, 0.5637, 0.5625, 0.5637, 0.625, 0.4566, 0.625, 0.4566, 0.5, 0.5637, 0.5, 0.5637, 0.5625, 0.4566, 0.5625, 0.4566, 0.75, 0.5637, 0.75, 0.5637, 1.0, 0.4566, 1.0, 0.4566, 0.6875, 0.5637, 0.6875, 0.5637, 0.75, 0.4566, 0.75, 0.5637, 1.0, 0.5637, 0.75, 0.5637, 0.75, 0.5637, 1.0, 0.4566, 0.1875, 0.5637, 0.1875, 0.5637, 0.25, 0.4566, 0.25, 0.5637, 0.1875, 0.625, 0.1875, 0.625, 0.25, 0.5637, 0.25, 0.5637, 0.6875, 0.625, 0.6875, 0.625, 0.75, 0.5637, 0.75, 0.5637, 0.75, 0.625, 0.75, 0.625, 1.0, 0.5637, 1.0, 0.5637, 0.5, 0.625, 0.5, 0.625, 0.5625, 0.5637, 0.5625, 0.5637, 0.5625, 0.625, 0.5625, 0.625, 0.625, 0.5637, 0.625, 0.5637, 0.625, 0.625, 0.625, 0.625, 0.6875, 0.5637, 0.6875, 0.5637, 0.0, 0.625, 0.0, 0.625, 0.0625, 0.5637, 0.0625, 0.5637, 0.0625, 0.625, 0.0625, 0.625, 0.125, 0.5637, 0.125, 0.5637, 0.125, 0.625, 0.125, 0.625, 0.1875, 0.5637, 0.1875, 0.5637, 0.25, 0.625, 0.25, 0.625, 0.25, 0.5637, 0.25, 0.625, 0.5, 0.5637, 0.5, 0.5637, 0.5, 0.625, 0.5, 0.5637, 0.25, 0.5637, 0.1875, 0.5637, 0.1875, 0.5637, 0.25, 0.5637, 0.0625, 0.5637, 0.0, 0.5637, 0.0, 0.5637, 0.0625, 0.5637, 0.6875, 0.5637, 0.625, 0.5637, 0.625, 0.5637, 0.6875, 0.625, 0.25, 0.5637, 0.25, 0.5637, 0.25, 0.625, 0.25, 0.5637, 0.625, 0.5637, 0.5625, 0.5637, 0.5625, 0.5637, 0.625, 0.5637, 0.5, 0.625, 0.5, 0.625, 0.5, 0.5637, 0.5, 0.5637, 0.5625, 0.5637, 0.5, 0.5637, 0.5, 0.5637, 0.5625, 0.625, 0.5, 0.625, 0.5, 0.625, 0.5, 0.625, 0.5, 0.5637, 0.25, 0.5637, 0.25, 0.5637, 0.25, 0.5637, 0.25, 0.625, 0.25, 0.625, 0.25, 0.625, 0.25, 0.625, 0.1875, 0.625, 0.125, 0.625, 0.0625, 0.625, 0.0, 0.625, 0.75, 0.625, 0.6875, 0.625, 0.625, 0.625, 0.5625, 0.625, 0.5, 0.625, 0.5, 0.625, 0.5, 0.625, 0.5625, 0.625, 0.625, 0.625, 0.6875, 0.625, 0.75, 0.875, 0.75, 0.875, 0.6875, 0.875, 0.625, 0.875, 0.5625, 0.4409, 0.1875, 0.4409, 0.25, 0.4409, 0.25, 0.4409, 0.1875, 0.4409, 0.75, 0.375, 0.75, 0.375, 0.75, 0.4409, 0.75, 0.375, 0.75, 0.4409, 0.75, 0.4409, 1.0, 0.375, 1.0, 0.375, 0.5, 0.4409, 0.5, 0.4409, 0.5, 0.375, 0.5, 0.375, 0.625, 0.375, 0.5625, 0.375, 0.5625, 0.375, 0.625, 0.4409, 0.5625, 0.4409, 0.625, 0.4409, 0.625, 0.4409, 0.5625, 0.4409, 0.0625, 0.375, 0.0625, 0.375, 0.0625, 0.4409, 0.0625, 0.125, 0.5625, 0.125, 0.625, 0.125, 0.625, 0.125, 0.5625, 0.4409, 0.0625, 0.4409, 0.125, 0.4409, 0.125, 0.4409, 0.0625, 0.375, 0.25, 0.4409, 0.25, 0.4409, 0.5, 0.375, 0.5, 0.125, 0.5, 0.125, 0.5, 0.125, 0.5, 0.125, 0.5, 0.4566, 0.0, 0.4566, 0.0625, 0.4566, 0.0625, 0.4566, 0.0, 0.5637, 0.5, 0.4566, 0.5, 0.4566, 0.5, 0.5637, 0.5, 0.4409, 0.75, 0.4409, 0.6875, 0.4409, 0.6875, 0.4409, 0.75, 0.4409, 0.1875, 0.4409, 0.125, 0.4409, 0.125, 0.4409, 0.1875, 0.4566, 0.625, 0.4566, 0.6875, 0.4566, 0.6875, 0.4566, 0.625, 0.4409, 0.25, 0.4409, 0.1875, 0.4409, 0.1875, 0.4409, 0.25, 0.4409, 0.125, 0.4409, 0.0625, 0.4409, 0.0625, 0.4409, 0.125, 0.4566, 0.5625, 0.4566, 0.625, 0.4566, 0.625, 0.4566, 0.5625, 0.4409, 0.0625, 0.4409, 0.0, 0.4409, 0.0, 0.4409, 0.0625, 0.4566, 0.5, 0.4566, 0.5625, 0.4566, 0.5625, 0.4566, 0.5, 0.4409, 0.5, 0.4566, 0.5, 0.4566, 0.5, 0.4409, 0.5, 0.4409, 0.25, 0.4566, 0.25, 0.4566, 0.5, 0.4409, 0.5, 0.4566, 0.25, 0.4566, 0.25, 0.4566, 0.25, 0.4566, 0.25, 0.4566, 0.5, 0.4409, 0.5, 0.4409, 0.5, 0.4566, 0.5, 0.4409, 0.1875, 0.4566, 0.1875, 0.4566, 0.1875, 0.4409, 0.1875, 0.4566, 0.75, 0.4409, 0.75, 0.4409, 0.75, 0.4566, 0.75, 0.4566, 0.75, 0.4566, 1.0, 0.4566, 1.0, 0.4566, 0.75, 0.4566, 0.5, 0.4566, 0.5625, 0.4566, 0.5625, 0.4566, 0.5, 0.4566, 0.625, 0.4566, 0.6875, 0.4566, 0.6875, 0.4566, 0.625, 0.4409, 0.625, 0.4409, 0.5625, 0.4409, 0.5625, 0.4409, 0.625, 0.4566, 0.0, 0.4566, 0.0625, 0.4566, 0.0625, 0.4566, 0.0, 0.4566, 0.1875, 0.4409, 0.1875, 0.4409, 0.1875, 0.4566, 0.1875, 0.4566, 0.125, 0.4566, 0.1875, 0.4566, 0.1875, 0.4566, 0.125, 0.4409, 0.25, 0.4566, 0.25, 0.4566, 0.25, 0.4409, 0.25, 0.4566, 0.5, 0.4566, 0.5, 0.4566, 0.5, 0.4566, 0.5, 0.4409, 1.0, 0.4409, 0.75, 0.4409, 0.75, 0.4409, 1.0, 0.4566, 0.0625, 0.4566, 0.125, 0.4566, 0.125, 0.4566, 0.0625, 0.4409, 0.25, 0.4409, 0.25, 0.4409, 0.25, 0.4409, 0.25, 0.4566, 0.1875, 0.4566, 0.25, 0.4566, 0.25, 0.4566, 0.1875, 0.4409, 0.5625, 0.4409, 0.5, 0.4409, 0.5, 0.4409, 0.5625, 0.4566, 0.125, 0.4566, 0.1875, 0.4566, 0.1875, 0.4566, 0.125, 0.4409, 0.5, 0.4409, 0.5, 0.4409, 0.5, 0.4409, 0.5, 0.4566, 0.6875, 0.4566, 0.75, 0.4566, 0.75, 0.4566, 0.6875, 0.4409, 0.625, 0.4409, 0.5625, 0.4409, 0.5625, 0.4409, 0.625, 0.4566, 0.25, 0.4409, 0.25, 0.4409, 0.25, 0.4566, 0.25, 0.4566, 0.75, 0.4566, 1.0, 0.4566, 1.0, 0.4566, 0.75, 0.4409, 0.6875, 0.4409, 0.625, 0.4409, 0.625, 0.4409, 0.6875, 0.4409, 0.6875, 0.4566, 0.6875, 0.4566, 0.75, 0.4409, 0.75, 0.4409, 0.6875, 0.4566, 0.6875, 0.4566, 0.6875, 0.4409, 0.6875, 0.4566, 0.6875, 0.4566, 0.75, 0.4566, 0.75, 0.4566, 0.6875, 0.4409, 0.75, 0.4409, 0.6875, 0.4409, 0.6875, 0.4409, 0.75, 0.4409, 0.5625, 0.4566, 0.5625, 0.4566, 0.625, 0.4409, 0.625, 0.4409, 0.625, 0.4566, 0.625, 0.4566, 0.6875, 0.4409, 0.6875, 0.4566, 0.6875, 0.4409, 0.6875, 0.4409, 0.6875, 0.4566, 0.6875, 0.4409, 0.6875, 0.4409, 0.625, 0.4409, 0.625, 0.4409, 0.6875, 0.4409, 0.5625, 0.4566, 0.5625, 0.4566, 0.5625, 0.4409, 0.5625, 0.4566, 0.5625, 0.4566, 0.625, 0.4566, 0.625, 0.4566, 0.5625, 0.4409, 0.5, 0.4566, 0.5, 0.4566, 0.5625, 0.4409, 0.5625, 0.4566, 0.5625, 0.4409, 0.5625, 0.4409, 0.5625, 0.4566, 0.5625, 0.4409, 0.5625, 0.4409, 0.5, 0.4409, 0.5, 0.4409, 0.5625, 0.4409, 0.5, 0.4566, 0.5, 0.4566, 0.5, 0.4409, 0.5, 0.4566, 0.5, 0.4409, 0.5, 0.4409, 0.5, 0.4566, 0.5, 0.4566, 0.5, 0.4566, 0.5, 0.4566, 0.5, 0.4566, 0.5, 0.4409, 0.5, 0.4566, 0.5, 0.4566, 0.5, 0.4409, 0.5, 0.4409, 0.5, 0.4409, 0.5, 0.4409, 0.5, 0.4409, 0.5, 0.4409, 0.75, 0.4566, 0.75, 0.4566, 1.0, 0.4409, 1.0, 0.4409, 0.75, 0.4566, 0.75, 0.4566, 0.75, 0.4409, 0.75, 0.4409, 1.0, 0.4409, 0.75, 0.4409, 0.75, 0.4409, 1.0, 0.4566, 0.0, 0.4409, 0.0, 0.4409, 0.0, 0.4566, 0.0, 0.4409, 0.0, 0.4566, 0.0, 0.4566, 0.0625, 0.4409, 0.0625, 0.4566, 0.0625, 0.4409, 0.0625, 0.4409, 0.0625, 0.4566, 0.0625, 0.4409, 0.0625, 0.4409, 0.0, 0.4409, 0.0, 0.4409, 0.0625, 0.4409, 0.0, 0.4566, 0.0, 0.4566, 0.0, 0.4409, 0.0, 0.4566, 0.0625, 0.4566, 0.125, 0.4566, 0.125, 0.4566, 0.0625, 0.4409, 0.0625, 0.4566, 0.0625, 0.4566, 0.0625, 0.4409, 0.0625, 0.4409, 0.1875, 0.4409, 0.125, 0.4409, 0.125, 0.4409, 0.1875, 0.4409, 0.0625, 0.4566, 0.0625, 0.4566, 0.0625, 0.4409, 0.0625, 0.4566, 0.0625, 0.4566, 0.125, 0.4566, 0.125, 0.4566, 0.0625, 0.4409, 0.125, 0.4409, 0.0625, 0.4409, 0.0625, 0.4409, 0.125, 0.4409, 0.0625, 0.4566, 0.0625, 0.4566, 0.125, 0.4409, 0.125, 0.4409, 0.125, 0.4566, 0.125, 0.4566, 0.1875, 0.4409, 0.1875, 0.4409, 0.125, 0.4409, 0.0625, 0.4409, 0.0625, 0.4409, 0.125, 0.4566, 0.125, 0.4566, 0.1875, 0.4566, 0.1875, 0.4566, 0.125, 0.4409, 0.1875, 0.4409, 0.125, 0.4409, 0.125, 0.4409, 0.1875, 0.4566, 0.1875, 0.4409, 0.1875, 0.4409, 0.1875, 0.4566, 0.1875, 0.4409, 0.1875, 0.4566, 0.1875, 0.4566, 0.25, 0.4409, 0.25, 0.4566, 0.1875, 0.4566, 0.25, 0.4566, 0.25, 0.4566, 0.1875, 0.4566, 0.25, 0.4409, 0.25, 0.4409, 0.25, 0.4566, 0.25, 0.4409, 0.25, 0.4409, 0.1875, 0.4409, 0.1875, 0.4409, 0.25, 0.4409, 0.25, 0.4566, 0.25, 0.4566, 0.25, 0.4409, 0.25, 0.4566, 0.25, 0.4566, 0.25, 0.4566, 0.25, 0.4566, 0.25, 0.4566, 0.25, 0.4409, 0.25, 0.4409, 0.25, 0.4566, 0.25, 0.4409, 0.25, 0.4409, 0.25, 0.4409, 0.25, 0.4409, 0.25, 0.375, 0.0, 0.4409, 0.0, 0.4409, 0.0625, 0.375, 0.0625, 0.375, 1.0, 0.4409, 1.0, 0.4409, 1.0, 0.375, 1.0, 0.125, 0.6875, 0.125, 0.75, 0.125, 0.75, 0.125, 0.6875, 0.4409, 0.0, 0.4409, 0.0625, 0.4409, 0.0625, 0.4409, 0.0, 0.375, 0.0625, 0.4409, 0.0625, 0.4409, 0.125, 0.375, 0.125, 0.375, 0.125, 0.4409, 0.125, 0.4409, 0.1875, 0.375, 0.1875, 0.4409, 0.1875, 0.375, 0.1875, 0.375, 0.1875, 0.4409, 0.1875, 0.375, 0.0625, 0.4409, 0.0625, 0.4409, 0.0625, 0.375, 0.0625, 0.4409, 0.125, 0.4409, 0.1875, 0.4409, 0.1875, 0.4409, 0.125, 0.125, 0.625, 0.125, 0.6875, 0.125, 0.6875, 0.125, 0.625, 0.375, 0.1875, 0.4409, 0.1875, 0.4409, 0.25, 0.375, 0.25, 0.375, 0.1875, 0.4409, 0.1875, 0.4409, 0.1875, 0.375, 0.1875, 0.4409, 0.25, 0.375, 0.25, 0.375, 0.25, 0.4409, 0.25, 0.125, 0.5, 0.125, 0.5625, 0.125, 0.5625, 0.125, 0.5, 0.375, 0.25, 0.4409, 0.25, 0.4409, 0.25, 0.375, 0.25, 0.4409, 0.25, 0.375, 0.25, 0.375, 0.25, 0.4409, 0.25, 0.375, 0.25, 0.4409, 0.25, 0.4409, 0.25, 0.375, 0.25, 0.4409, 0.25, 0.4409, 0.25, 0.4409, 0.25, 0.4409, 0.25, 0.375, 0.6875, 0.4409, 0.6875, 0.4409, 0.75, 0.375, 0.75, 0.375, 0.75, 0.375, 0.6875, 0.375, 0.6875, 0.375, 0.75, 0.375, 0.6875, 0.4409, 0.6875, 0.4409, 0.6875, 0.375, 0.6875, 0.4409, 0.6875, 0.4409, 0.75, 0.4409, 0.75, 0.4409, 0.6875, 0.375, 0.5625, 0.4409, 0.5625, 0.4409, 0.625, 0.375, 0.625, 0.375, 0.625, 0.4409, 0.625, 0.4409, 0.6875, 0.375, 0.6875, 0.4409, 0.6875, 0.375, 0.6875, 0.375, 0.6875, 0.4409, 0.6875, 0.375, 0.5625, 0.4409, 0.5625, 0.4409, 0.5625, 0.375, 0.5625, 0.4409, 0.625, 0.4409, 0.6875, 0.4409, 0.6875, 0.4409, 0.625, 0.375, 0.6875, 0.375, 0.625, 0.375, 0.625, 0.375, 0.6875, 0.375, 0.5, 0.4409, 0.5, 0.4409, 0.5625, 0.375, 0.5625, 0.4409, 0.5625, 0.375, 0.5625, 0.375, 0.5625, 0.4409, 0.5625, 0.375, 0.5625, 0.375, 0.5, 0.375, 0.5, 0.375, 0.5625, 0.4409, 0.5, 0.4409, 0.5625, 0.4409, 0.5625, 0.4409, 0.5, 0.4409, 0.5, 0.375, 0.5, 0.375, 0.5, 0.4409, 0.5, 0.375, 0.5, 0.375, 0.5, 0.375, 0.5, 0.375, 0.5, 0.4409, 0.5, 0.4409, 0.5, 0.4409, 0.5, 0.4409, 0.5, 0.375, 0.5, 0.4409, 0.5, 0.4409, 0.5, 0.375, 0.5, 0.375, 0.0, 0.625, 0.0, 0.625, 0.25, 0.375, 0.25, 0.375, 0.25, 0.625, 0.25, 0.625, 0.5, 0.375, 0.5, 0.375, 0.5, 0.625, 0.5, 0.625, 0.75, 0.375, 0.75, 0.375, 0.75, 0.625, 0.75, 0.625, 1.0, 0.375, 1.0, 0.125, 0.5, 0.375, 0.5, 0.375, 0.75, 0.125, 0.75, 0.625, 0.5, 0.875, 0.5, 0.875, 0.75, 0.625, 0.75, 0.375, 0.0, 0.625, 0.0, 0.625, 0.25, 0.375, 0.25, 0.375, 0.4583, 0.625, 0.4583, 0.625, 0.5, 0.375, 0.5, 0.375, 0.5, 0.625, 0.5, 0.625, 0.75, 0.375, 0.75, 0.375, 0.9583, 0.625, 0.9583, 0.625, 1.0, 0.375, 1.0, 0.3333, 0.5, 0.375, 0.5, 0.375, 0.75, 0.3333, 0.75, 0.8333, 0.5, 0.875, 0.5, 0.875, 0.75, 0.8333, 0.75, 0.625, 0.5, 0.6667, 0.5, 0.6667, 0.75, 0.625, 0.75, 0.6667, 0.5, 0.7083, 0.5, 0.7083, 0.75, 0.6667, 0.75, 0.7083, 0.5, 0.75, 0.5, 0.75, 0.75, 0.7083, 0.75, 0.75, 0.5, 0.7917, 0.5, 0.7917, 0.75, 0.75, 0.75, 0.7917, 0.5, 0.8333, 0.5, 0.8333, 0.75, 0.7917, 0.75, 0.125, 0.5, 0.1667, 0.5, 0.1667, 0.75, 0.125, 0.75, 0.1667, 0.5, 0.2083, 0.5, 0.2083, 0.75, 0.1667, 0.75, 0.2083, 0.5, 0.25, 0.5, 0.25, 0.75, 0.2083, 0.75, 0.25, 0.5, 0.2917, 0.5, 0.2917, 0.75, 0.25, 0.75, 0.2917, 0.5, 0.3333, 0.5, 0.3333, 0.75, 0.2917, 0.75, 0.375, 0.75, 0.625, 0.75, 0.625, 0.7917, 0.375, 0.7917, 0.375, 0.7917, 0.625, 0.7917, 0.625, 0.8333, 0.375, 0.8333, 0.375, 0.8333, 0.625, 0.8333, 0.625, 0.875, 0.375, 0.875, 0.375, 0.875, 0.625, 0.875, 0.625, 0.9167, 0.375, 0.9167, 0.375, 0.9167, 0.625, 0.9167, 0.625, 0.9583, 0.375, 0.9583, 0.375, 0.25, 0.625, 0.25, 0.625, 0.2917, 0.375, 0.2917, 0.375, 0.2917, 0.625, 0.2917, 0.625, 0.3333, 0.375, 0.3333, 0.375, 0.3333, 0.625, 0.3333, 0.625, 0.375, 0.375, 0.375, 0.375, 0.375, 0.625, 0.375, 0.625, 0.4167, 0.375, 0.4167, 0.375, 0.4167, 0.625, 0.4167, 0.625, 0.4583, 0.375, 0.4583, 0.375, 0.0, 0.625, 0.0, 0.625, 0.25, 0.375, 0.25, 0.375, 0.4583, 0.625, 0.4583, 0.625, 0.5, 0.375, 0.5, 0.375, 0.5, 0.625, 0.5, 0.625, 0.75, 0.375, 0.75, 0.375, 0.9583, 0.625, 0.9583, 0.625, 1.0, 0.375, 1.0, 0.3333, 0.5, 0.375, 0.5, 0.375, 0.75, 0.3333, 0.75, 0.8333, 0.5, 0.875, 0.5, 0.875, 0.75, 0.8333, 0.75, 0.625, 0.5, 0.6667, 0.5, 0.6667, 0.75, 0.625, 0.75, 0.6667, 0.5, 0.7083, 0.5, 0.7083, 0.75, 0.6667, 0.75, 0.7083, 0.5, 0.75, 0.5, 0.75, 0.75, 0.7083, 0.75, 0.75, 0.5, 0.7917, 0.5, 0.7917, 0.75, 0.75, 0.75, 0.7917, 0.5, 0.8333, 0.5, 0.8333, 0.75, 0.7917, 0.75, 0.125, 0.5, 0.1667, 0.5, 0.1667, 0.75, 0.125, 0.75, 0.1667, 0.5, 0.2083, 0.5, 0.2083, 0.75, 0.1667, 0.75, 0.2083, 0.5, 0.25, 0.5, 0.25, 0.75, 0.2083, 0.75, 0.25, 0.5, 0.2917, 0.5, 0.2917, 0.75, 0.25, 0.75, 0.2917, 0.5, 0.3333, 0.5, 0.3333, 0.75, 0.2917, 0.75, 0.375, 0.75, 0.625, 0.75, 0.625, 0.7917, 0.375, 0.7917, 0.375, 0.7917, 0.625, 0.7917, 0.625, 0.8333, 0.375, 0.8333, 0.375, 0.8333, 0.625, 0.8333, 0.625, 0.875, 0.375, 0.875, 0.375, 0.875, 0.625, 0.875, 0.625, 0.9167, 0.375, 0.9167, 0.375, 0.9167, 0.625, 0.9167, 0.625, 0.9583, 0.375, 0.9583, 0.375, 0.25, 0.625, 0.25, 0.625, 0.2917, 0.375, 0.2917, 0.375, 0.2917, 0.625, 0.2917, 0.625, 0.3333, 0.375, 0.3333, 0.375, 0.3333, 0.625, 0.3333, 0.625, 0.375, 0.375, 0.375, 0.375, 0.375, 0.625, 0.375, 0.625, 0.4167, 0.375, 0.4167, 0.375, 0.4167, 0.625, 0.4167, 0.625, 0.4583, 0.375, 0.4583, 0.375, 0.0, 0.625, 0.0, 0.625, 0.25, 0.375, 0.25, 0.375, 0.25, 0.625, 0.25, 0.625, 0.5, 0.375, 0.5, 0.375, 0.5, 0.625, 0.5, 0.625, 0.75, 0.375, 0.75, 0.375, 0.75, 0.625, 0.75, 0.625, 1.0, 0.375, 1.0, 0.125, 0.5, 0.375, 0.5, 0.375, 0.75, 0.125, 0.75, 0.625, 0.5, 0.875, 0.5, 0.875, 0.75, 0.625, 0.75, 0.375, 0.0, 0.625, 0.0, 0.625, 0.25, 0.375, 0.25, 0.375, 0.25, 0.625, 0.25, 0.625, 0.5, 0.375, 0.5, 0.375, 0.5, 0.625, 0.5, 0.625, 0.75, 0.375, 0.75, 0.375, 0.75, 0.625, 0.75, 0.625, 1.0, 0.375, 1.0, 0.125, 0.5, 0.375, 0.5, 0.375, 0.75, 0.125, 0.75, 0.625, 0.5, 0.875, 0.5, 0.875, 0.75, 0.625, 0.75, 0.5833, 0.0, 0.625, 0.0, 0.625, 0.25, 0.5833, 0.25, 0.5833, 0.25, 0.625, 0.25, 0.625, 0.5, 0.5833, 0.5, 0.5833, 0.5, 0.625, 0.5, 0.625, 0.75, 0.5833, 0.75, 0.5833, 0.75, 0.625, 0.75, 0.625, 1.0, 0.5833, 1.0, 0.125, 0.5, 0.375, 0.5, 0.375, 0.75, 0.125, 0.75, 0.625, 0.5, 0.875, 0.5, 0.875, 0.75, 0.625, 0.75, 0.375, 0.75, 0.4167, 0.75, 0.4167, 1.0, 0.375, 1.0, 0.4167, 0.75, 0.4583, 0.75, 0.4583, 1.0, 0.4167, 1.0, 0.4583, 0.75, 0.5, 0.75, 0.5, 1.0, 0.4583, 1.0, 0.5, 0.75, 0.5417, 0.75, 0.5417, 1.0, 0.5, 1.0, 0.5417, 0.75, 0.5833, 0.75, 0.5833, 1.0, 0.5417, 1.0, 0.375, 0.5, 0.4167, 0.5, 0.4167, 0.75, 0.375, 0.75, 0.4167, 0.5, 0.4583, 0.5, 0.4583, 0.75, 0.4167, 0.75, 0.4583, 0.5, 0.5, 0.5, 0.5, 0.75, 0.4583, 0.75, 0.5, 0.5, 0.5417, 0.5, 0.5417, 0.75, 0.5, 0.75, 0.5417, 0.5, 0.5833, 0.5, 0.5833, 0.75, 0.5417, 0.75, 0.375, 0.25, 0.4167, 0.25, 0.4167, 0.5, 0.375, 0.5, 0.4167, 0.25, 0.4583, 0.25, 0.4583, 0.5, 0.4167, 0.5, 0.4583, 0.25, 0.5, 0.25, 0.5, 0.5, 0.4583, 0.5, 0.5, 0.25, 0.5417, 0.25, 0.5417, 0.5, 0.5, 0.5, 0.5417, 0.25, 0.5833, 0.25, 0.5833, 0.5, 0.5417, 0.5, 0.375, 0.0, 0.4167, 0.0, 0.4167, 0.25, 0.375, 0.25, 0.4167, 0.0, 0.4583, 0.0, 0.4583, 0.25, 0.4167, 0.25, 0.4583, 0.0, 0.5, 0.0, 0.5, 0.25, 0.4583, 0.25, 0.5, 0.0, 0.5417, 0.0, 0.5417, 0.25, 0.5, 0.25, 0.5417, 0.0, 0.5833, 0.0, 0.5833, 0.25, 0.5417, 0.25, 0.5833, 0.0, 0.625, 0.0, 0.625, 0.25, 0.5833, 0.25, 0.5833, 0.25, 0.625, 0.25, 0.625, 0.5, 0.5833, 0.5, 0.5833, 0.5, 0.625, 0.5, 0.625, 0.75, 0.5833, 0.75, 0.5833, 0.75, 0.625, 0.75, 0.625, 1.0, 0.5833, 1.0, 0.125, 0.5, 0.375, 0.5, 0.375, 0.75, 0.125, 0.75, 0.625, 0.5, 0.875, 0.5, 0.875, 0.75, 0.625, 0.75, 0.375, 0.75, 0.4167, 0.75, 0.4167, 1.0, 0.375, 1.0, 0.4167, 0.75, 0.4583, 0.75, 0.4583, 1.0, 0.4167, 1.0, 0.4583, 0.75, 0.5, 0.75, 0.5, 1.0, 0.4583, 1.0, 0.5, 0.75, 0.5417, 0.75, 0.5417, 1.0, 0.5, 1.0, 0.5417, 0.75, 0.5833, 0.75, 0.5833, 1.0, 0.5417, 1.0, 0.375, 0.5, 0.4167, 0.5, 0.4167, 0.75, 0.375, 0.75, 0.4167, 0.5, 0.4583, 0.5, 0.4583, 0.75, 0.4167, 0.75, 0.4583, 0.5, 0.5, 0.5, 0.5, 0.75, 0.4583, 0.75, 0.5, 0.5, 0.5417, 0.5, 0.5417, 0.75, 0.5, 0.75, 0.5417, 0.5, 0.5833, 0.5, 0.5833, 0.75, 0.5417, 0.75, 0.375, 0.25, 0.4167, 0.25, 0.4167, 0.5, 0.375, 0.5, 0.4167, 0.25, 0.4583, 0.25, 0.4583, 0.5, 0.4167, 0.5, 0.4583, 0.25, 0.5, 0.25, 0.5, 0.5, 0.4583, 0.5, 0.5, 0.25, 0.5417, 0.25, 0.5417, 0.5, 0.5, 0.5, 0.5417, 0.25, 0.5833, 0.25, 0.5833, 0.5, 0.5417, 0.5, 0.375, 0.0, 0.4167, 0.0, 0.4167, 0.25, 0.375, 0.25, 0.4167, 0.0, 0.4583, 0.0, 0.4583, 0.25, 0.4167, 0.25, 0.4583, 0.0, 0.5, 0.0, 0.5, 0.25, 0.4583, 0.25, 0.5, 0.0, 0.5417, 0.0, 0.5417, 0.25, 0.5, 0.25, 0.5417, 0.0, 0.5833, 0.0, 0.5833, 0.25, 0.5417, 0.25, 0.5833, 0.0, 0.625, 0.0, 0.625, 0.25, 0.5833, 0.25, 0.5833, 0.25, 0.625, 0.25, 0.625, 0.5, 0.5833, 0.5, 0.5833, 0.5, 0.625, 0.5, 0.625, 0.75, 0.5833, 0.75, 0.5833, 0.75, 0.625, 0.75, 0.625, 1.0, 0.5833, 1.0, 0.125, 0.5, 0.375, 0.5, 0.375, 0.75, 0.125, 0.75, 0.625, 0.5, 0.875, 0.5, 0.875, 0.75, 0.625, 0.75, 0.375, 0.75, 0.4167, 0.75, 0.4167, 1.0, 0.375, 1.0, 0.4167, 0.75, 0.4583, 0.75, 0.4583, 1.0, 0.4167, 1.0, 0.4583, 0.75, 0.5, 0.75, 0.5, 1.0, 0.4583, 1.0, 0.5, 0.75, 0.5417, 0.75, 0.5417, 1.0, 0.5, 1.0, 0.5417, 0.75, 0.5833, 0.75, 0.5833, 1.0, 0.5417, 1.0, 0.375, 0.5, 0.4167, 0.5, 0.4167, 0.75, 0.375, 0.75, 0.4167, 0.5, 0.4583, 0.5, 0.4583, 0.75, 0.4167, 0.75, 0.4583, 0.5, 0.5, 0.5, 0.5, 0.75, 0.4583, 0.75, 0.5, 0.5, 0.5417, 0.5, 0.5417, 0.75, 0.5, 0.75, 0.5417, 0.5, 0.5833, 0.5, 0.5833, 0.75, 0.5417, 0.75, 0.375, 0.25, 0.4167, 0.25, 0.4167, 0.5, 0.375, 0.5, 0.4167, 0.25, 0.4583, 0.25, 0.4583, 0.5, 0.4167, 0.5, 0.4583, 0.25, 0.5, 0.25, 0.5, 0.5, 0.4583, 0.5, 0.5, 0.25, 0.5417, 0.25, 0.5417, 0.5, 0.5, 0.5, 0.5417, 0.25, 0.5833, 0.25, 0.5833, 0.5, 0.5417, 0.5, 0.375, 0.0, 0.4167, 0.0, 0.4167, 0.25, 0.375, 0.25, 0.4167, 0.0, 0.4583, 0.0, 0.4583, 0.25, 0.4167, 0.25, 0.4583, 0.0, 0.5, 0.0, 0.5, 0.25, 0.4583, 0.25, 0.5, 0.0, 0.5417, 0.0, 0.5417, 0.25, 0.5, 0.25, 0.5417, 0.0, 0.5833, 0.0, 0.5833, 0.25, 0.5417, 0.25, 0.5833, 0.0, 0.625, 0.0, 0.625, 0.25, 0.5833, 0.25, 0.5833, 0.25, 0.625, 0.25, 0.625, 0.5, 0.5833, 0.5, 0.5833, 0.5, 0.625, 0.5, 0.625, 0.75, 0.5833, 0.75, 0.5833, 0.75, 0.625, 0.75, 0.625, 1.0, 0.5833, 1.0, 0.125, 0.5, 0.375, 0.5, 0.375, 0.75, 0.125, 0.75, 0.625, 0.5, 0.875, 0.5, 0.875, 0.75, 0.625, 0.75, 0.375, 0.75, 0.4167, 0.75, 0.4167, 1.0, 0.375, 1.0, 0.4167, 0.75, 0.4583, 0.75, 0.4583, 1.0, 0.4167, 1.0, 0.4583, 0.75, 0.5, 0.75, 0.5, 1.0, 0.4583, 1.0, 0.5, 0.75, 0.5417, 0.75, 0.5417, 1.0, 0.5, 1.0, 0.5417, 0.75, 0.5833, 0.75, 0.5833, 1.0, 0.5417, 1.0, 0.375, 0.5, 0.4167, 0.5, 0.4167, 0.75, 0.375, 0.75, 0.4167, 0.5, 0.4583, 0.5, 0.4583, 0.75, 0.4167, 0.75, 0.4583, 0.5, 0.5, 0.5, 0.5, 0.75, 0.4583, 0.75, 0.5, 0.5, 0.5417, 0.5, 0.5417, 0.75, 0.5, 0.75, 0.5417, 0.5, 0.5833, 0.5, 0.5833, 0.75, 0.5417, 0.75, 0.375, 0.25, 0.4167, 0.25, 0.4167, 0.5, 0.375, 0.5, 0.4167, 0.25, 0.4583, 0.25, 0.4583, 0.5, 0.4167, 0.5, 0.4583, 0.25, 0.5, 0.25, 0.5, 0.5, 0.4583, 0.5, 0.5, 0.25, 0.5417, 0.25, 0.5417, 0.5, 0.5, 0.5, 0.5417, 0.25, 0.5833, 0.25, 0.5833, 0.5, 0.5417, 0.5, 0.375, 0.0, 0.4167, 0.0, 0.4167, 0.25, 0.375, 0.25, 0.4167, 0.0, 0.4583, 0.0, 0.4583, 0.25, 0.4167, 0.25, 0.4583, 0.0, 0.5, 0.0, 0.5, 0.25, 0.4583, 0.25, 0.5, 0.0, 0.5417, 0.0, 0.5417, 0.25, 0.5, 0.25, 0.5417, 0.0, 0.5833, 0.0, 0.5833, 0.25, 0.5417, 0.25, 0.5833, 0.0, 0.625, 0.0, 0.625, 0.25, 0.5833, 0.25, 0.5833, 0.25, 0.625, 0.25, 0.625, 0.5, 0.5833, 0.5, 0.5833, 0.5, 0.625, 0.5, 0.625, 0.75, 0.5833, 0.75, 0.5833, 0.75, 0.625, 0.75, 0.625, 1.0, 0.5833, 1.0, 0.125, 0.5, 0.375, 0.5, 0.375, 0.75, 0.125, 0.75, 0.625, 0.5, 0.875, 0.5, 0.875, 0.75, 0.625, 0.75, 0.375, 0.75, 0.4167, 0.75, 0.4167, 1.0, 0.375, 1.0, 0.4167, 0.75, 0.4583, 0.75, 0.4583, 1.0, 0.4167, 1.0, 0.4583, 0.75, 0.5, 0.75, 0.5, 1.0, 0.4583, 1.0, 0.5, 0.75, 0.5417, 0.75, 0.5417, 1.0, 0.5, 1.0, 0.5417, 0.75, 0.5833, 0.75, 0.5833, 1.0, 0.5417, 1.0, 0.375, 0.5, 0.4167, 0.5, 0.4167, 0.75, 0.375, 0.75, 0.4167, 0.5, 0.4583, 0.5, 0.4583, 0.75, 0.4167, 0.75, 0.4583, 0.5, 0.5, 0.5, 0.5, 0.75, 0.4583, 0.75, 0.5, 0.5, 0.5417, 0.5, 0.5417, 0.75, 0.5, 0.75, 0.5417, 0.5, 0.5833, 0.5, 0.5833, 0.75, 0.5417, 0.75, 0.375, 0.25, 0.4167, 0.25, 0.4167, 0.5, 0.375, 0.5, 0.4167, 0.25, 0.4583, 0.25, 0.4583, 0.5, 0.4167, 0.5, 0.4583, 0.25, 0.5, 0.25, 0.5, 0.5, 0.4583, 0.5, 0.5, 0.25, 0.5417, 0.25, 0.5417, 0.5, 0.5, 0.5, 0.5417, 0.25, 0.5833, 0.25, 0.5833, 0.5, 0.5417, 0.5, 0.375, 0.0, 0.4167, 0.0, 0.4167, 0.25, 0.375, 0.25, 0.4167, 0.0, 0.4583, 0.0, 0.4583, 0.25, 0.4167, 0.25, 0.4583, 0.0, 0.5, 0.0, 0.5, 0.25, 0.4583, 0.25, 0.5, 0.0, 0.5417, 0.0, 0.5417, 0.25, 0.5, 0.25, 0.5417, 0.0, 0.5833, 0.0, 0.5833, 0.25, 0.5417, 0.25, 0.5833, 0.0, 0.625, 0.0, 0.625, 0.25, 0.5833, 0.25, 0.5833, 0.25, 0.625, 0.25, 0.625, 0.5, 0.5833, 0.5, 0.5833, 0.5, 0.625, 0.5, 0.625, 0.75, 0.5833, 0.75, 0.5833, 0.75, 0.625, 0.75, 0.625, 1.0, 0.5833, 1.0, 0.125, 0.5, 0.375, 0.5, 0.375, 0.75, 0.125, 0.75, 0.625, 0.5, 0.875, 0.5, 0.875, 0.75, 0.625, 0.75, 0.375, 0.75, 0.4167, 0.75, 0.4167, 1.0, 0.375, 1.0, 0.4167, 0.75, 0.4583, 0.75, 0.4583, 1.0, 0.4167, 1.0, 0.4583, 0.75, 0.5, 0.75, 0.5, 1.0, 0.4583, 1.0, 0.5, 0.75, 0.5417, 0.75, 0.5417, 1.0, 0.5, 1.0, 0.5417, 0.75, 0.5833, 0.75, 0.5833, 1.0, 0.5417, 1.0, 0.375, 0.5, 0.4167, 0.5, 0.4167, 0.75, 0.375, 0.75, 0.4167, 0.5, 0.4583, 0.5, 0.4583, 0.75, 0.4167, 0.75, 0.4583, 0.5, 0.5, 0.5, 0.5, 0.75, 0.4583, 0.75, 0.5, 0.5, 0.5417, 0.5, 0.5417, 0.75, 0.5, 0.75, 0.5417, 0.5, 0.5833, 0.5, 0.5833, 0.75, 0.5417, 0.75, 0.375, 0.25, 0.4167, 0.25, 0.4167, 0.5, 0.375, 0.5, 0.4167, 0.25, 0.4583, 0.25, 0.4583, 0.5, 0.4167, 0.5, 0.4583, 0.25, 0.5, 0.25, 0.5, 0.5, 0.4583, 0.5, 0.5, 0.25, 0.5417, 0.25, 0.5417, 0.5, 0.5, 0.5, 0.5417, 0.25, 0.5833, 0.25, 0.5833, 0.5, 0.5417, 0.5, 0.375, 0.0, 0.4167, 0.0, 0.4167, 0.25, 0.375, 0.25, 0.4167, 0.0, 0.4583, 0.0, 0.4583, 0.25, 0.4167, 0.25, 0.4583, 0.0, 0.5, 0.0, 0.5, 0.25, 0.4583, 0.25, 0.5, 0.0, 0.5417, 0.0, 0.5417, 0.25, 0.5, 0.25, 0.5417, 0.0, 0.5833, 0.0, 0.5833, 0.25, 0.5417, 0.25, 0.5833, 0.0, 0.625, 0.0, 0.625, 0.25, 0.5833, 0.25, 0.5833, 0.25, 0.625, 0.25, 0.625, 0.5, 0.5833, 0.5, 0.5833, 0.5, 0.625, 0.5, 0.625, 0.75, 0.5833, 0.75, 0.5833, 0.75, 0.625, 0.75, 0.625, 1.0, 0.5833, 1.0, 0.125, 0.5, 0.375, 0.5, 0.375, 0.75, 0.125, 0.75, 0.625, 0.5, 0.875, 0.5, 0.875, 0.75, 0.625, 0.75, 0.375, 0.75, 0.4167, 0.75, 0.4167, 1.0, 0.375, 1.0, 0.4167, 0.75, 0.4583, 0.75, 0.4583, 1.0, 0.4167, 1.0, 0.4583, 0.75, 0.5, 0.75, 0.5, 1.0, 0.4583, 1.0, 0.5, 0.75, 0.5417, 0.75, 0.5417, 1.0, 0.5, 1.0, 0.5417, 0.75, 0.5833, 0.75, 0.5833, 1.0, 0.5417, 1.0, 0.375, 0.5, 0.4167, 0.5, 0.4167, 0.75, 0.375, 0.75, 0.4167, 0.5, 0.4583, 0.5, 0.4583, 0.75, 0.4167, 0.75, 0.4583, 0.5, 0.5, 0.5, 0.5, 0.75, 0.4583, 0.75, 0.5, 0.5, 0.5417, 0.5, 0.5417, 0.75, 0.5, 0.75, 0.5417, 0.5, 0.5833, 0.5, 0.5833, 0.75, 0.5417, 0.75, 0.375, 0.25, 0.4167, 0.25, 0.4167, 0.5, 0.375, 0.5, 0.4167, 0.25, 0.4583, 0.25, 0.4583, 0.5, 0.4167, 0.5, 0.4583, 0.25, 0.5, 0.25, 0.5, 0.5, 0.4583, 0.5, 0.5, 0.25, 0.5417, 0.25, 0.5417, 0.5, 0.5, 0.5, 0.5417, 0.25, 0.5833, 0.25, 0.5833, 0.5, 0.5417, 0.5, 0.375, 0.0, 0.4167, 0.0, 0.4167, 0.25, 0.375, 0.25, 0.4167, 0.0, 0.4583, 0.0, 0.4583, 0.25, 0.4167, 0.25, 0.4583, 0.0, 0.5, 0.0, 0.5, 0.25, 0.4583, 0.25, 0.5, 0.0, 0.5417, 0.0, 0.5417, 0.25, 0.5, 0.25, 0.5417, 0.0, 0.5833, 0.0, 0.5833, 0.25, 0.5417, 0.25, 0.5833, 0.0, 0.625, 0.0, 0.625, 0.25, 0.5833, 0.25, 0.5833, 0.25, 0.625, 0.25, 0.625, 0.5, 0.5833, 0.5, 0.5833, 0.5, 0.625, 0.5, 0.625, 0.75, 0.5833, 0.75, 0.5833, 0.75, 0.625, 0.75, 0.625, 1.0, 0.5833, 1.0, 0.125, 0.5, 0.375, 0.5, 0.375, 0.75, 0.125, 0.75, 0.625, 0.5, 0.875, 0.5, 0.875, 0.75, 0.625, 0.75, 0.375, 0.75, 0.4167, 0.75, 0.4167, 1.0, 0.375, 1.0, 0.4167, 0.75, 0.4583, 0.75, 0.4583, 1.0, 0.4167, 1.0, 0.4583, 0.75, 0.5, 0.75, 0.5, 1.0, 0.4583, 1.0, 0.5, 0.75, 0.5417, 0.75, 0.5417, 1.0, 0.5, 1.0, 0.5417, 0.75, 0.5833, 0.75, 0.5833, 1.0, 0.5417, 1.0, 0.375, 0.5, 0.4167, 0.5, 0.4167, 0.75, 0.375, 0.75, 0.4167, 0.5, 0.4583, 0.5, 0.4583, 0.75, 0.4167, 0.75, 0.4583, 0.5, 0.5, 0.5, 0.5, 0.75, 0.4583, 0.75, 0.5, 0.5, 0.5417, 0.5, 0.5417, 0.75, 0.5, 0.75, 0.5417, 0.5, 0.5833, 0.5, 0.5833, 0.75, 0.5417, 0.75, 0.375, 0.25, 0.4167, 0.25, 0.4167, 0.5, 0.375, 0.5, 0.4167, 0.25, 0.4583, 0.25, 0.4583, 0.5, 0.4167, 0.5, 0.4583, 0.25, 0.5, 0.25, 0.5, 0.5, 0.4583, 0.5, 0.5, 0.25, 0.5417, 0.25, 0.5417, 0.5, 0.5, 0.5, 0.5417, 0.25, 0.5833, 0.25, 0.5833, 0.5, 0.5417, 0.5, 0.375, 0.0, 0.4167, 0.0, 0.4167, 0.25, 0.375, 0.25, 0.4167, 0.0, 0.4583, 0.0, 0.4583, 0.25, 0.4167, 0.25, 0.4583, 0.0, 0.5, 0.0, 0.5, 0.25, 0.4583, 0.25, 0.5, 0.0, 0.5417, 0.0, 0.5417, 0.25, 0.5, 0.25, 0.5417, 0.0, 0.5833, 0.0, 0.5833, 0.25, 0.5417, 0.25, 0.5, 0.75, 1.0, 0.75, 1.0, 1.0, 0.5, 1.0, 0.5, 0.0, 1.0, 0.0, 1.0, 0.25, 0.5, 0.25, 0.5, 0.25, 1.0, 0.25, 1.0, 0.5, 0.5, 0.5, 0.5, 0.5, 1.0, 0.5, 1.0, 0.75, 0.5, 0.75, 0.0, 0.5, 0.5, 0.5, 0.5, 0.75, 0.0, 0.75, 0.0, 0.25, 0.5, 0.25, 0.5, 0.5, 0.0, 0.5, 0.0, 0.0, 0.5, 0.0, 0.5, 0.25, 0.0, 0.25, 0.0, 0.75, 0.5, 0.75, 0.5, 1.0, 0.0, 1.0, 0.5, 0.75, 0.5, 1.0, 1.0, 1.0, 1.0, 0.75, 0.5, 0.0, 0.5, 0.25, 1.0, 0.25, 1.0, 0.0, 0.5, 0.25, 0.5, 0.5, 1.0, 0.5, 1.0, 0.25, 0.5, 0.5, 0.5, 0.75, 1.0, 0.75, 1.0, 0.5, 0.0, 0.5, 0.0, 0.75, 0.5, 0.75, 0.5, 0.5, 0.0, 0.25, 0.0, 0.5, 0.5, 0.5, 0.5, 0.25, 0.0, 0.0, 0.0, 0.25, 0.5, 0.25, 0.5, 0.0, 0.0, 0.75, 0.0, 1.0, 0.5, 1.0, 0.5, 0.75, 0.0, 0.0, 0.0, 0.25, 0.0, 0.25, 0.0, 0.0, 1.0, 0.0, 0.5, 0.0, 0.5, 0.0, 1.0, 0.0, 1.0, 1.0, 1.0, 0.75, 1.0, 0.75, 1.0, 1.0, 0.0, 1.0, 0.5, 1.0, 0.5, 1.0, 0.0, 1.0, 0.0, 0.75, 0.0, 1.0, 0.0, 1.0, 0.0, 0.75, 0.0, 0.5, 0.0, 0.75, 0.0, 0.75, 0.0, 0.5, 0.0, 0.25, 0.0, 0.5, 0.0, 0.5, 0.0, 0.25, 1.0, 0.25, 1.0, 0.0, 1.0, 0.0, 1.0, 0.25, 1.0, 0.5, 1.0, 0.25, 1.0, 0.25, 1.0, 0.5, 1.0, 0.75, 1.0, 0.5, 1.0, 0.5, 1.0, 0.75, 0.5, 0.0, 0.0, 0.0, 0.0, 0.0, 0.5, 0.0, 0.5, 1.0, 1.0, 1.0, 1.0, 1.0, 0.5, 1.0, 0.5, 0.75, 1.0, 0.75, 1.0, 1.0, 0.5, 1.0, 0.5, 0.0, 1.0, 0.0, 1.0, 0.25, 0.5, 0.25, 0.5, 0.25, 1.0, 0.25, 1.0, 0.5, 0.5, 0.5, 0.5, 0.5, 1.0, 0.5, 1.0, 0.75, 0.5, 0.75, 0.0, 0.5, 0.5, 0.5, 0.5, 0.75, 0.0, 0.75, 0.0, 0.25, 0.5, 0.25, 0.5, 0.5, 0.0, 0.5, 0.0, 0.0, 0.5, 0.0, 0.5, 0.25, 0.0, 0.25, 0.0, 0.75, 0.5, 0.75, 0.5, 1.0, 0.0, 1.0])
me_cube_017.materials.append(mat_wall)
me_cube_017.update()

# ---- objects
ob_cube = bpy.data.objects.new('Cube', me_cube_017)
ob_area = bpy.data.objects.new('Area', light_area)

# ---- transforms, parenting, visibility, modifiers, constraints
ob_cube.location = (0.0, -23.53, 39.0)
ob_cube.scale = (8.742, 1.0, 2.555)
ob_area.location = (-9.207, -35.6, 128.9)

# ---- collection membership
col_hrodnotheatre.objects.link(ob_cube)
col_hrodnotheatre.objects.link(ob_area)

# ---- scene / render settings (as saved in the file)
scene.frame_start = 1; scene.frame_end = 250; scene.frame_set(1)
scene.render.engine = 'BLENDER_EEVEE_NEXT'
scene.cycles.sampling_pattern = 'TABULATED_SOBOL'
scene.cycles.use_light_tree = False
scene.eevee.taa_samples = 256
scene.eevee.taa_render_samples = 256
scene.eevee.use_gtao = True
scene.view_settings.view_transform = 'Filmic'
bpy.context.view_layer.update()

# ---- added for rendering (the .blend has no active camera): camera
cam_auto = bpy.data.cameras.new('AutoCamera')
cam_auto.lens = 50.0
cam_auto.sensor_width = 36.0
cam_auto.clip_end = 2116.43
ob_auto_camera = bpy.data.objects.new('AutoCamera', cam_auto)
scene.collection.objects.link(ob_auto_camera)
ob_auto_camera.location = (120.595, -141.738, 119.2)
ob_auto_camera.rotation_euler = (1.09748, -7.21219e-08, 0.694738)
scene.camera = ob_auto_camera
bpy.context.view_layer.update()

